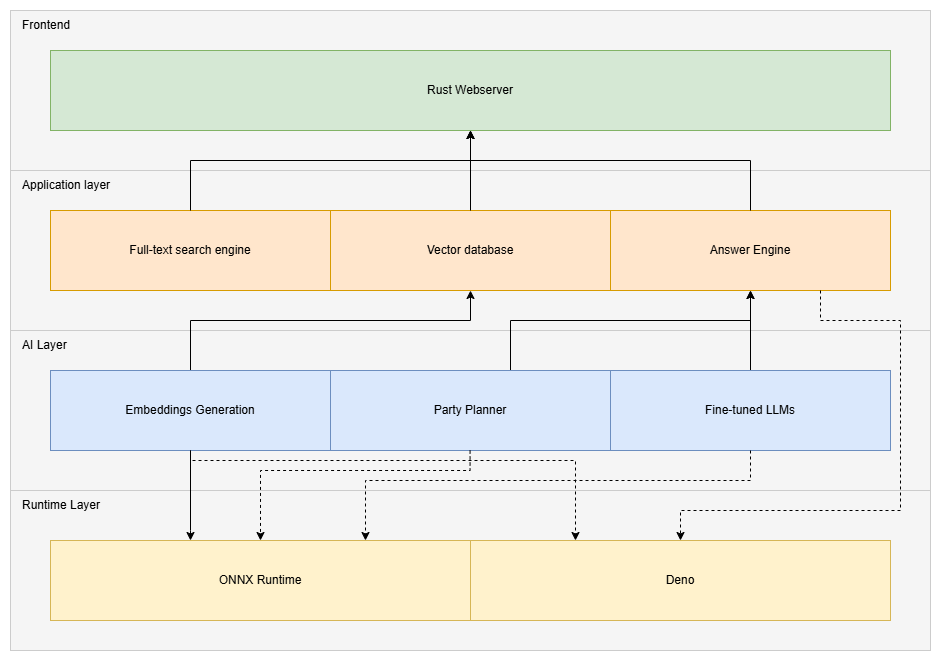

The diagram above was exported from draw.io. Its source (the exported page's mxGraphModel, read from the mxfile embedded in the PNG):
<mxGraphModel dx="1218" dy="943" grid="1" gridSize="10" guides="1" tooltips="1" connect="1" arrows="1" fold="1" page="1" pageScale="1" pageWidth="827" pageHeight="1169" math="0" shadow="0">
  <root>
    <mxCell id="0" />
    <mxCell id="1" parent="0" />
    <mxCell id="IT3zsesgfyD8B828Xmba-5" value="" style="rounded=0;whiteSpace=wrap;html=1;fillColor=#f5f5f5;strokeColor=#CCCCCC;fontColor=#333333;" parent="1" vertex="1">
      <mxGeometry x="40" y="320" width="920" height="160" as="geometry" />
    </mxCell>
    <mxCell id="IT3zsesgfyD8B828Xmba-1" value="Full-text search engine" style="rounded=0;whiteSpace=wrap;html=1;fillColor=#ffe6cc;strokeColor=#d79b00;" parent="1" vertex="1">
      <mxGeometry x="80" y="360" width="280" height="80" as="geometry" />
    </mxCell>
    <mxCell id="IT3zsesgfyD8B828Xmba-2" value="Vector database" style="rounded=0;whiteSpace=wrap;html=1;fillColor=#ffe6cc;strokeColor=#d79b00;" parent="1" vertex="1">
      <mxGeometry x="360" y="360" width="280" height="80" as="geometry" />
    </mxCell>
    <mxCell id="IT3zsesgfyD8B828Xmba-3" value="Answer Engine" style="rounded=0;whiteSpace=wrap;html=1;fillColor=#ffe6cc;strokeColor=#d79b00;" parent="1" vertex="1">
      <mxGeometry x="640" y="360" width="280" height="80" as="geometry" />
    </mxCell>
    <mxCell id="IT3zsesgfyD8B828Xmba-6" value="Application layer" style="text;html=1;align=left;verticalAlign=middle;whiteSpace=wrap;rounded=0;" parent="1" vertex="1">
      <mxGeometry x="50" y="320" width="162" height="30" as="geometry" />
    </mxCell>
    <mxCell id="IT3zsesgfyD8B828Xmba-8" value="" style="rounded=0;whiteSpace=wrap;html=1;fillColor=#f5f5f5;strokeColor=#CCCCCC;fontColor=#333333;" parent="1" vertex="1">
      <mxGeometry x="40" y="480" width="920" height="160" as="geometry" />
    </mxCell>
    <mxCell id="IT3zsesgfyD8B828Xmba-12" value="AI Layer" style="text;html=1;align=left;verticalAlign=middle;whiteSpace=wrap;rounded=0;" parent="1" vertex="1">
      <mxGeometry x="50" y="480" width="162" height="30" as="geometry" />
    </mxCell>
    <mxCell id="IT3zsesgfyD8B828Xmba-17" style="edgeStyle=orthogonalEdgeStyle;rounded=0;orthogonalLoop=1;jettySize=auto;html=1;entryX=0.5;entryY=1;entryDx=0;entryDy=0;" parent="1" source="IT3zsesgfyD8B828Xmba-14" target="IT3zsesgfyD8B828Xmba-3" edge="1">
      <mxGeometry relative="1" as="geometry" />
    </mxCell>
    <mxCell id="IT3zsesgfyD8B828Xmba-14" value="Fine-tuned LLMs" style="rounded=0;whiteSpace=wrap;html=1;fillColor=#dae8fc;strokeColor=#6c8ebf;" parent="1" vertex="1">
      <mxGeometry x="640" y="520" width="280" height="80" as="geometry" />
    </mxCell>
    <mxCell id="IT3zsesgfyD8B828Xmba-20" style="edgeStyle=orthogonalEdgeStyle;rounded=0;orthogonalLoop=1;jettySize=auto;html=1;entryX=0.5;entryY=1;entryDx=0;entryDy=0;" parent="1" source="IT3zsesgfyD8B828Xmba-15" target="IT3zsesgfyD8B828Xmba-3" edge="1">
      <mxGeometry relative="1" as="geometry">
        <Array as="points">
          <mxPoint x="540" y="470" />
          <mxPoint x="780" y="470" />
        </Array>
      </mxGeometry>
    </mxCell>
    <mxCell id="IT3zsesgfyD8B828Xmba-15" value="Party Planner" style="rounded=0;whiteSpace=wrap;html=1;fillColor=#dae8fc;strokeColor=#6c8ebf;" parent="1" vertex="1">
      <mxGeometry x="360" y="520" width="280" height="80" as="geometry" />
    </mxCell>
    <mxCell id="IT3zsesgfyD8B828Xmba-19" style="edgeStyle=orthogonalEdgeStyle;rounded=0;orthogonalLoop=1;jettySize=auto;html=1;entryX=0.5;entryY=1;entryDx=0;entryDy=0;" parent="1" source="IT3zsesgfyD8B828Xmba-16" target="IT3zsesgfyD8B828Xmba-2" edge="1">
      <mxGeometry relative="1" as="geometry">
        <Array as="points">
          <mxPoint x="220" y="470" />
          <mxPoint x="500" y="470" />
        </Array>
      </mxGeometry>
    </mxCell>
    <mxCell id="IT3zsesgfyD8B828Xmba-16" value="Embeddings Generation" style="rounded=0;whiteSpace=wrap;html=1;fillColor=#dae8fc;strokeColor=#6c8ebf;" parent="1" vertex="1">
      <mxGeometry x="80" y="520" width="280" height="80" as="geometry" />
    </mxCell>
    <mxCell id="IT3zsesgfyD8B828Xmba-21" value="" style="rounded=0;whiteSpace=wrap;html=1;fillColor=#f5f5f5;strokeColor=#CCCCCC;fontColor=#333333;" parent="1" vertex="1">
      <mxGeometry x="40" y="160" width="920" height="160" as="geometry" />
    </mxCell>
    <mxCell id="IT3zsesgfyD8B828Xmba-22" value="Frontend" style="text;html=1;align=left;verticalAlign=middle;whiteSpace=wrap;rounded=0;" parent="1" vertex="1">
      <mxGeometry x="50" y="160" width="162" height="30" as="geometry" />
    </mxCell>
    <mxCell id="IT3zsesgfyD8B828Xmba-23" value="Rust Webserver" style="rounded=0;whiteSpace=wrap;html=1;fillColor=#d5e8d4;strokeColor=#82b366;" parent="1" vertex="1">
      <mxGeometry x="80" y="200" width="840" height="80" as="geometry" />
    </mxCell>
    <mxCell id="IT3zsesgfyD8B828Xmba-24" style="edgeStyle=orthogonalEdgeStyle;rounded=0;orthogonalLoop=1;jettySize=auto;html=1;entryX=0.5;entryY=1;entryDx=0;entryDy=0;" parent="1" source="IT3zsesgfyD8B828Xmba-1" target="IT3zsesgfyD8B828Xmba-23" edge="1">
      <mxGeometry relative="1" as="geometry">
        <Array as="points">
          <mxPoint x="220" y="310" />
          <mxPoint x="500" y="310" />
        </Array>
      </mxGeometry>
    </mxCell>
    <mxCell id="IT3zsesgfyD8B828Xmba-25" style="edgeStyle=orthogonalEdgeStyle;rounded=0;orthogonalLoop=1;jettySize=auto;html=1;entryX=0.5;entryY=1;entryDx=0;entryDy=0;" parent="1" source="IT3zsesgfyD8B828Xmba-2" target="IT3zsesgfyD8B828Xmba-23" edge="1">
      <mxGeometry relative="1" as="geometry" />
    </mxCell>
    <mxCell id="IT3zsesgfyD8B828Xmba-27" style="edgeStyle=orthogonalEdgeStyle;rounded=0;orthogonalLoop=1;jettySize=auto;html=1;entryX=0.5;entryY=1;entryDx=0;entryDy=0;" parent="1" source="IT3zsesgfyD8B828Xmba-3" target="IT3zsesgfyD8B828Xmba-23" edge="1">
      <mxGeometry relative="1" as="geometry">
        <Array as="points">
          <mxPoint x="780" y="310" />
          <mxPoint x="500" y="310" />
        </Array>
      </mxGeometry>
    </mxCell>
    <mxCell id="IT3zsesgfyD8B828Xmba-28" value="" style="rounded=0;whiteSpace=wrap;html=1;fillColor=#f5f5f5;strokeColor=#CCCCCC;fontColor=#333333;" parent="1" vertex="1">
      <mxGeometry x="40" y="640" width="920" height="160" as="geometry" />
    </mxCell>
    <mxCell id="IT3zsesgfyD8B828Xmba-29" value="Runtime Layer" style="text;html=1;align=left;verticalAlign=middle;whiteSpace=wrap;rounded=0;" parent="1" vertex="1">
      <mxGeometry x="50" y="640" width="162" height="30" as="geometry" />
    </mxCell>
    <mxCell id="IT3zsesgfyD8B828Xmba-30" value="ONNX Runtime" style="rounded=0;whiteSpace=wrap;html=1;fillColor=#fff2cc;strokeColor=#d6b656;" parent="1" vertex="1">
      <mxGeometry x="80" y="690" width="420" height="80" as="geometry" />
    </mxCell>
    <mxCell id="IT3zsesgfyD8B828Xmba-33" style="edgeStyle=orthogonalEdgeStyle;rounded=0;orthogonalLoop=1;jettySize=auto;html=1;" parent="1" source="IT3zsesgfyD8B828Xmba-16" target="IT3zsesgfyD8B828Xmba-30" edge="1">
      <mxGeometry relative="1" as="geometry">
        <Array as="points">
          <mxPoint x="220" y="680" />
          <mxPoint x="220" y="680" />
        </Array>
      </mxGeometry>
    </mxCell>
    <mxCell id="IT3zsesgfyD8B828Xmba-36" style="edgeStyle=orthogonalEdgeStyle;rounded=0;orthogonalLoop=1;jettySize=auto;html=1;dashed=1;entryX=0.75;entryY=0;entryDx=0;entryDy=0;" parent="1" source="IT3zsesgfyD8B828Xmba-14" target="IT3zsesgfyD8B828Xmba-30" edge="1">
      <mxGeometry relative="1" as="geometry">
        <Array as="points">
          <mxPoint x="780" y="630" />
          <mxPoint x="395" y="630" />
        </Array>
      </mxGeometry>
    </mxCell>
    <mxCell id="IT3zsesgfyD8B828Xmba-37" value="" style="edgeStyle=orthogonalEdgeStyle;rounded=0;orthogonalLoop=1;jettySize=auto;html=1;dashed=1;entryX=0.5;entryY=0;entryDx=0;entryDy=0;" parent="1" edge="1" target="IT3zsesgfyD8B828Xmba-30">
      <mxGeometry relative="1" as="geometry">
        <mxPoint x="499.58" y="600" as="sourcePoint" />
        <mxPoint x="499.58" y="690" as="targetPoint" />
        <Array as="points">
          <mxPoint x="500" y="620" />
          <mxPoint x="290" y="620" />
        </Array>
      </mxGeometry>
    </mxCell>
    <mxCell id="Tk8k3wJajqxMEoAlj46s-1" value="Deno" style="rounded=0;whiteSpace=wrap;html=1;fillColor=#fff2cc;strokeColor=#d6b656;" vertex="1" parent="1">
      <mxGeometry x="500" y="690" width="420" height="80" as="geometry" />
    </mxCell>
    <mxCell id="Tk8k3wJajqxMEoAlj46s-2" style="edgeStyle=orthogonalEdgeStyle;rounded=0;orthogonalLoop=1;jettySize=auto;html=1;exitX=0.75;exitY=1;exitDx=0;exitDy=0;entryX=0.5;entryY=0;entryDx=0;entryDy=0;dashed=1;" edge="1" parent="1" source="IT3zsesgfyD8B828Xmba-3" target="Tk8k3wJajqxMEoAlj46s-1">
      <mxGeometry relative="1" as="geometry">
        <Array as="points">
          <mxPoint x="850" y="470" />
          <mxPoint x="930" y="470" />
          <mxPoint x="930" y="660" />
          <mxPoint x="710" y="660" />
        </Array>
      </mxGeometry>
    </mxCell>
    <mxCell id="Tk8k3wJajqxMEoAlj46s-3" style="edgeStyle=orthogonalEdgeStyle;rounded=0;orthogonalLoop=1;jettySize=auto;html=1;entryX=0.25;entryY=0;entryDx=0;entryDy=0;dashed=1;" edge="1" parent="1" source="IT3zsesgfyD8B828Xmba-16" target="Tk8k3wJajqxMEoAlj46s-1">
      <mxGeometry relative="1" as="geometry">
        <Array as="points">
          <mxPoint x="220" y="610" />
          <mxPoint x="605" y="610" />
        </Array>
      </mxGeometry>
    </mxCell>
  </root>
</mxGraphModel>